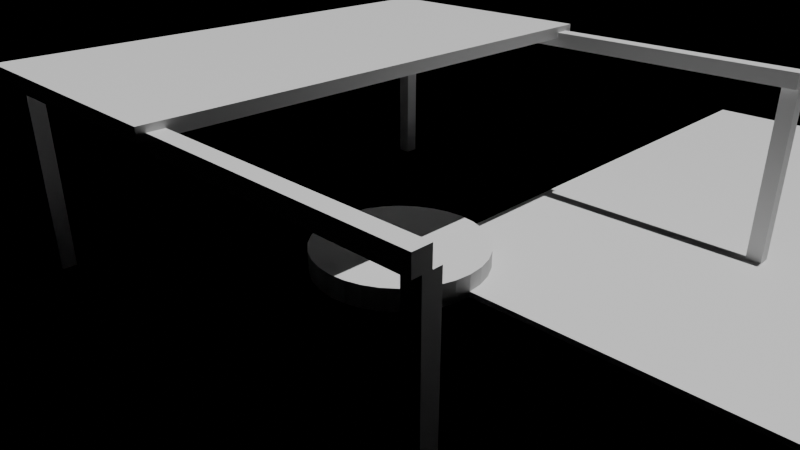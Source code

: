 # Source: e2430_after.blend  (saved by Blender 5.2.44; exported with 4.5.12 LTS)
import bpy
from mathutils import Matrix  # noqa: F401  (used for matrix-valued properties, if any)

bpy.ops.wm.read_factory_settings(use_empty=True)
scene = bpy.context.scene
scene.name = 'Scene'

# ---- materials (node trees are filled in below, after node groups)
mat_concreto_piso = bpy.data.materials.new('Concreto_Piso')
mat_madera_roble = bpy.data.materials.new('Madera_Roble')
mat_hormigon = bpy.data.materials.new('Hormigon')
mat_agua = bpy.data.materials.new('Agua')

# ---- material node trees
mat_concreto_piso.use_nodes = True; mat_concreto_piso.node_tree.nodes.clear()
_N = mat_concreto_piso.node_tree.nodes; _L = mat_concreto_piso.node_tree.links
n0 = _N.new('ShaderNodeBsdfPrincipled'); n0.name = 'Principled BSDF'; n0.location = (-200, 100)
n0.inputs[3].default_value = 1.45
n0.inputs[10].default_value = 0.005
n1 = _N.new('ShaderNodeOutputMaterial'); n1.name = 'Material Output'; n1.location = (200, 100)
_L.new(n0.outputs[0], n1.inputs[0])
n1.is_active_output = True
mat_madera_roble.use_nodes = True; mat_madera_roble.node_tree.nodes.clear()
_N = mat_madera_roble.node_tree.nodes; _L = mat_madera_roble.node_tree.links
n0 = _N.new('ShaderNodeBsdfPrincipled'); n0.name = 'Principled BSDF'; n0.location = (-200, 100)
n0.inputs[3].default_value = 1.45
n0.inputs[10].default_value = 0.005
n1 = _N.new('ShaderNodeOutputMaterial'); n1.name = 'Material Output'; n1.location = (200, 100)
_L.new(n0.outputs[0], n1.inputs[0])
n1.is_active_output = True
mat_hormigon.use_nodes = True; mat_hormigon.node_tree.nodes.clear()
_N = mat_hormigon.node_tree.nodes; _L = mat_hormigon.node_tree.links
n0 = _N.new('ShaderNodeBsdfPrincipled'); n0.name = 'Principled BSDF'; n0.location = (-200, 100)
n0.inputs[3].default_value = 1.45
n0.inputs[10].default_value = 0.005
n1 = _N.new('ShaderNodeOutputMaterial'); n1.name = 'Material Output'; n1.location = (200, 100)
_L.new(n0.outputs[0], n1.inputs[0])
n1.is_active_output = True
mat_agua.use_nodes = True; mat_agua.node_tree.nodes.clear()
_N = mat_agua.node_tree.nodes; _L = mat_agua.node_tree.links
n0 = _N.new('ShaderNodeBsdfPrincipled'); n0.name = 'Principled BSDF'; n0.location = (-200, 100)
n0.inputs[3].default_value = 1.45
n0.inputs[10].default_value = 0.005
n1 = _N.new('ShaderNodeOutputMaterial'); n1.name = 'Material Output'; n1.location = (200, 100)
_L.new(n0.outputs[0], n1.inputs[0])
n1.is_active_output = True

# ---- cameras
cam_camaraplaza = bpy.data.cameras.new('CamaraPlaza')
cam_camaraplaza.lens = 35.0

# ---- lights
light_luzsol = bpy.data.lights.new('LuzSol', 'SUN')
light_luzsol.energy = 3.0
light_luzsol.shadow_soft_size = 0.25

# ---- meshes
me_sueloplaza_mesh = bpy.data.meshes.new('SueloPlaza_mesh')
me_sueloplaza_mesh.from_pydata([(0.0, 0.0, 0.0), (9.22, 0.0, 0.0), (9.22, 12.0, 0.0), (0.0, 12.0, 0.0), (0.0, 0.0, 0.1), (9.22, 0.0, 0.1), (9.22, 12.0, 0.1), (0.0, 12.0, 0.1)], [], [(0, 3, 2, 1), (4, 5, 6, 7), (1, 2, 6, 5), (3, 0, 4, 7), (2, 3, 7, 6), (0, 1, 5, 4)])
me_sueloplaza_mesh.materials.append(mat_concreto_piso)
me_sueloplaza_mesh.update()
me_poste__4__4_cuerpo_mesh = bpy.data.meshes.new('Poste_-4_-4_Cuerpo_mesh')
me_poste__4__4_cuerpo_mesh.from_pydata([(0.0, 0.0, 0.0), (0.25, 0.0, 0.0), (0.25, 0.25, 0.0), (0.0, 0.25, 0.0), (0.0, 0.0, 3.0), (0.25, 0.0, 3.0), (0.25, 0.25, 3.0), (0.0, 0.25, 3.0)], [], [(0, 1, 2, 3), (4, 5, 6, 7), (0, 1, 5, 4), (1, 2, 6, 5), (2, 3, 7, 6), (3, 0, 4, 7)])
me_poste__4__4_cuerpo_mesh.materials.append(mat_madera_roble)
me_poste__4__4_cuerpo_mesh.update()
me_poste__4_4_cuerpo_mesh = bpy.data.meshes.new('Poste_-4_4_Cuerpo_mesh')
me_poste__4_4_cuerpo_mesh.from_pydata([(0.0, 0.0, 0.0), (0.25, 0.0, 0.0), (0.25, 0.25, 0.0), (0.0, 0.25, 0.0), (0.0, 0.0, 3.0), (0.25, 0.0, 3.0), (0.25, 0.25, 3.0), (0.0, 0.25, 3.0)], [], [(0, 1, 2, 3), (4, 5, 6, 7), (0, 1, 5, 4), (1, 2, 6, 5), (2, 3, 7, 6), (3, 0, 4, 7)])
me_poste__4_4_cuerpo_mesh.materials.append(mat_madera_roble)
me_poste__4_4_cuerpo_mesh.update()
me_poste_4__4_cuerpo_mesh = bpy.data.meshes.new('Poste_4_-4_Cuerpo_mesh')
me_poste_4__4_cuerpo_mesh.from_pydata([(0.0, 0.0, 0.0), (0.25, 0.0, 0.0), (0.25, 0.25, 0.0), (0.0, 0.25, 0.0), (0.0, 0.0, 3.0), (0.25, 0.0, 3.0), (0.25, 0.25, 3.0), (0.0, 0.25, 3.0)], [], [(0, 1, 2, 3), (4, 5, 6, 7), (0, 1, 5, 4), (1, 2, 6, 5), (2, 3, 7, 6), (3, 0, 4, 7)])
me_poste_4__4_cuerpo_mesh.materials.append(mat_madera_roble)
me_poste_4__4_cuerpo_mesh.update()
me_poste_4_4_cuerpo_mesh = bpy.data.meshes.new('Poste_4_4_Cuerpo_mesh')
me_poste_4_4_cuerpo_mesh.from_pydata([(0.0, 0.0, 0.0), (0.25, 0.0, 0.0), (0.25, 0.25, 0.0), (0.0, 0.25, 0.0), (0.0, 0.0, 3.0), (0.25, 0.0, 3.0), (0.25, 0.25, 3.0), (0.0, 0.25, 3.0)], [], [(0, 1, 2, 3), (4, 5, 6, 7), (0, 1, 5, 4), (1, 2, 6, 5), (2, 3, 7, 6), (3, 0, 4, 7)])
me_poste_4_4_cuerpo_mesh.materials.append(mat_madera_roble)
me_poste_4_4_cuerpo_mesh.update()
me_cube = bpy.data.meshes.new('Cube')
me_cube.from_pydata([(-1.0, -1.0, -1.0), (-1.0, -1.0, 1.0), (-1.0, 1.0, -1.0), (-1.0, 1.0, 1.0), (1.0, -1.0, -1.0), (1.0, -1.0, 1.0), (1.0, 1.0, -1.0), (1.0, 1.0, 1.0)], [], [(0, 1, 3, 2), (2, 3, 7, 6), (6, 7, 5, 4), (4, 5, 1, 0), (2, 6, 4, 0), (7, 3, 1, 5)])
_uv = me_cube.uv_layers.new(name='UVMap')
_uv.uv.foreach_set('vector', [0.375, 0.0, 0.625, 0.0, 0.625, 0.25, 0.375, 0.25, 0.375, 0.25, 0.625, 0.25, 0.625, 0.5, 0.375, 0.5, 0.375, 0.5, 0.625, 0.5, 0.625, 0.75, 0.375, 0.75, 0.375, 0.75, 0.625, 0.75, 0.625, 1.0, 0.375, 1.0, 0.125, 0.5, 0.375, 0.5, 0.375, 0.75, 0.125, 0.75, 0.625, 0.5, 0.875, 0.5, 0.875, 0.75, 0.625, 0.75])
me_cube.materials.append(mat_madera_roble)
me_cube.update()
me_cube_001 = bpy.data.meshes.new('Cube.001')
me_cube_001.from_pydata([(-1.0, -1.0, -1.0), (-1.0, -1.0, 1.0), (-1.0, 1.0, -1.0), (-1.0, 1.0, 1.0), (1.0, -1.0, -1.0), (1.0, -1.0, 1.0), (1.0, 1.0, -1.0), (1.0, 1.0, 1.0)], [], [(0, 1, 3, 2), (2, 3, 7, 6), (6, 7, 5, 4), (4, 5, 1, 0), (2, 6, 4, 0), (7, 3, 1, 5)])
_uv = me_cube_001.uv_layers.new(name='UVMap')
_uv.uv.foreach_set('vector', [0.375, 0.0, 0.625, 0.0, 0.625, 0.25, 0.375, 0.25, 0.375, 0.25, 0.625, 0.25, 0.625, 0.5, 0.375, 0.5, 0.375, 0.5, 0.625, 0.5, 0.625, 0.75, 0.375, 0.75, 0.375, 0.75, 0.625, 0.75, 0.625, 1.0, 0.375, 1.0, 0.125, 0.5, 0.375, 0.5, 0.375, 0.75, 0.125, 0.75, 0.625, 0.5, 0.875, 0.5, 0.875, 0.75, 0.625, 0.75])
me_cube_001.materials.append(mat_madera_roble)
me_cube_001.update()
me_cube_002 = bpy.data.meshes.new('Cube.002')
me_cube_002.from_pydata([(-1.0, -1.0, -1.0), (-1.0, -1.0, 1.0), (-1.0, 1.0, -1.0), (-1.0, 1.0, 1.0), (1.0, -1.0, -1.0), (1.0, -1.0, 1.0), (1.0, 1.0, -1.0), (1.0, 1.0, 1.0)], [], [(0, 1, 3, 2), (2, 3, 7, 6), (6, 7, 5, 4), (4, 5, 1, 0), (2, 6, 4, 0), (7, 3, 1, 5)])
_uv = me_cube_002.uv_layers.new(name='UVMap')
_uv.uv.foreach_set('vector', [0.375, 0.0, 0.625, 0.0, 0.625, 0.25, 0.375, 0.25, 0.375, 0.25, 0.625, 0.25, 0.625, 0.5, 0.375, 0.5, 0.375, 0.5, 0.625, 0.5, 0.625, 0.75, 0.375, 0.75, 0.375, 0.75, 0.625, 0.75, 0.625, 1.0, 0.375, 1.0, 0.125, 0.5, 0.375, 0.5, 0.375, 0.75, 0.125, 0.75, 0.625, 0.5, 0.875, 0.5, 0.875, 0.75, 0.625, 0.75])
me_cube_002.materials.append(mat_madera_roble)
me_cube_002.update()
me_cylinder = bpy.data.meshes.new('Cylinder')
me_cylinder.from_pydata([(0.2137, 1.63, -1.49e-08), (0.2137, 1.63, 1.49e-08), (0.1083, 1.64, -1.49e-08), (0.1083, 1.64, 1.49e-08), (0.574, 1.386, -0.2), (0.574, 1.386, 0.2), (0.8334, 1.247, -0.2), (0.8334, 1.247, 0.2), (1.061, 1.061, -0.2), (1.061, 1.061, 0.2), (1.247, 0.8334, -0.2), (1.247, 0.8334, 0.2), (1.386, 0.574, -0.2), (1.386, 0.574, 0.2), (1.471, 0.2926, -0.2), (1.471, 0.2926, 0.2), (1.5, 0.0, -0.2), (1.5, 0.0, 0.2), (1.471, -0.2926, -0.2), (1.471, -0.2926, 0.2), (1.386, -0.574, -0.2), (1.386, -0.574, 0.2), (1.247, -0.8334, -0.2), (1.247, -0.8334, 0.2), (1.061, -1.061, -0.2), (1.061, -1.061, 0.2), (0.8334, -1.247, -0.2), (0.8334, -1.247, 0.2), (0.574, -1.386, -0.2), (0.574, -1.386, 0.2), (0.2926, -1.471, -0.2), (0.2926, -1.471, 0.2), (0.0, -1.5, -0.2), (0.0, -1.5, 0.2), (-0.2926, -1.471, -0.2), (-0.2926, -1.471, 0.2), (-0.574, -1.386, -0.2), (-0.574, -1.386, 0.2), (-0.8334, -1.247, -0.2), (-0.8334, -1.247, 0.2), (-1.061, -1.061, -0.2), (-1.061, -1.061, 0.2), (-1.247, -0.8334, -0.2), (-1.247, -0.8334, 0.2), (-1.386, -0.574, -0.2), (-1.386, -0.574, 0.2), (-1.471, -0.2926, -0.2), (-1.471, -0.2926, 0.2), (-1.5, 0.0, -0.2), (-1.5, 0.0, 0.2), (-1.471, 0.2926, -0.2), (-1.471, 0.2926, 0.2), (-1.386, 0.574, -0.2), (-1.386, 0.574, 0.2), (-1.247, 0.8334, -0.2), (-1.247, 0.8334, 0.2), (-1.061, 1.061, -0.2), (-1.061, 1.061, 0.2), (-0.8334, 1.247, -0.2), (-0.8334, 1.247, 0.2), (-0.574, 1.386, -0.2), (-0.574, 1.386, 0.2), (-0.2926, 1.471, -0.2), (-0.2926, 1.471, 0.2), (0.0, 1.5, -0.2), (0.2926, 1.471, -0.2), (0.2926, 1.471, 0.2), (0.0, 1.5, 0.2), (0.2137, 1.63, -0.1), (0.1083, 1.64, -0.1), (0.1083, 1.64, -0.1), (0.2137, 1.63, -0.1)], [], [(0, 1, 71, 68), (65, 66, 5, 4), (4, 5, 7, 6), (6, 7, 9, 8), (8, 9, 11, 10), (10, 11, 13, 12), (12, 13, 15, 14), (14, 15, 17, 16), (16, 17, 19, 18), (18, 19, 21, 20), (20, 21, 23, 22), (22, 23, 25, 24), (24, 25, 27, 26), (26, 27, 29, 28), (28, 29, 31, 30), (30, 31, 33, 32), (32, 33, 35, 34), (34, 35, 37, 36), (36, 37, 39, 38), (38, 39, 41, 40), (40, 41, 43, 42), (42, 43, 45, 44), (44, 45, 47, 46), (46, 47, 49, 48), (48, 49, 51, 50), (50, 51, 53, 52), (52, 53, 55, 54), (54, 55, 57, 56), (56, 57, 59, 58), (58, 59, 61, 60), (66, 67, 63, 61, 59, 57, 55, 53, 51, 49, 47, 45, 43, 41, 39, 37, 35, 33, 31, 29, 27, 25, 23, 21, 19, 17, 15, 13, 11, 9, 7, 5), (60, 61, 63, 62), (62, 63, 67, 64), (64, 65, 4, 6, 8, 10, 12, 14, 16, 18, 20, 22, 24, 26, 28, 30, 32, 34, 36, 38, 40, 42, 44, 46, 48, 50, 52, 54, 56, 58, 60, 62), (0, 2, 65, 64), (3, 1, 67, 66), (1, 0, 64, 67), (2, 3, 66, 65), (68, 71, 70, 69), (2, 0, 68, 69), (3, 2, 69, 70), (1, 3, 70, 71)])
_uv = me_cylinder.uv_layers.new(name='UVMap')
_uv.uv.foreach_set('vector', [0.9787, 0.75, 0.9787, 0.75, 0.9787, 0.75, 0.9787, 0.75, 0.9688, 0.5, 0.9688, 1.0, 0.9375, 1.0, 0.9375, 0.5, 0.9375, 0.5, 0.9375, 1.0, 0.9062, 1.0, 0.9062, 0.5, 0.9062, 0.5, 0.9062, 1.0, 0.875, 1.0, 0.875, 0.5, 0.875, 0.5, 0.875, 1.0, 0.8438, 1.0, 0.8438, 0.5, 0.8438, 0.5, 0.8438, 1.0, 0.8125, 1.0, 0.8125, 0.5, 0.8125, 0.5, 0.8125, 1.0, 0.7812, 1.0, 0.7812, 0.5, 0.7812, 0.5, 0.7812, 1.0, 0.75, 1.0, 0.75, 0.5, 0.75, 0.5, 0.75, 1.0, 0.7188, 1.0, 0.7188, 0.5, 0.7188, 0.5, 0.7188, 1.0, 0.6875, 1.0, 0.6875, 0.5, 0.6875, 0.5, 0.6875, 1.0, 0.6562, 1.0, 0.6562, 0.5, 0.6562, 0.5, 0.6562, 1.0, 0.625, 1.0, 0.625, 0.5, 0.625, 0.5, 0.625, 1.0, 0.5938, 1.0, 0.5938, 0.5, 0.5938, 0.5, 0.5938, 1.0, 0.5625, 1.0, 0.5625, 0.5, 0.5625, 0.5, 0.5625, 1.0, 0.5312, 1.0, 0.5312, 0.5, 0.5312, 0.5, 0.5312, 1.0, 0.5, 1.0, 0.5, 0.5, 0.5, 0.5, 0.5, 1.0, 0.4688, 1.0, 0.4688, 0.5, 0.4688, 0.5, 0.4688, 1.0, 0.4375, 1.0, 0.4375, 0.5, 0.4375, 0.5, 0.4375, 1.0, 0.4062, 1.0, 0.4062, 0.5, 0.4062, 0.5, 0.4062, 1.0, 0.375, 1.0, 0.375, 0.5, 0.375, 0.5, 0.375, 1.0, 0.3438, 1.0, 0.3438, 0.5, 0.3438, 0.5, 0.3438, 1.0, 0.3125, 1.0, 0.3125, 0.5, 0.3125, 0.5, 0.3125, 1.0, 0.2812, 1.0, 0.2812, 0.5, 0.2812, 0.5, 0.2812, 1.0, 0.25, 1.0, 0.25, 0.5, 0.25, 0.5, 0.25, 1.0, 0.2188, 1.0, 0.2188, 0.5, 0.2188, 0.5, 0.2188, 1.0, 0.1875, 1.0, 0.1875, 0.5, 0.1875, 0.5, 0.1875, 1.0, 0.1562, 1.0, 0.1562, 0.5, 0.1562, 0.5, 0.1562, 1.0, 0.125, 1.0, 0.125, 0.5, 0.125, 0.5, 0.125, 1.0, 0.09375, 1.0, 0.09375, 0.5, 0.09375, 0.5, 0.09375, 1.0, 0.0625, 1.0, 0.0625, 0.5, 0.2968, 0.4854, 0.25, 0.49, 0.2032, 0.4854, 0.1582, 0.4717, 0.1167, 0.4496, 0.08029, 0.4197, 0.05045, 0.3833, 0.02827, 0.3418, 0.01461, 0.2968, 0.01, 0.25, 0.01461, 0.2032, 0.02827, 0.1582, 0.05045, 0.1167, 0.08029, 0.08029, 0.1167, 0.05045, 0.1582, 0.02827, 0.2032, 0.01461, 0.25, 0.01, 0.2968, 0.01461, 0.3418, 0.02827, 0.3833, 0.05045, 0.4197, 0.08029, 0.4496, 0.1167, 0.4717, 0.1582, 0.4854, 0.2032, 0.49, 0.25, 0.4854, 0.2968, 0.4717, 0.3418, 0.4496, 0.3833, 0.4197, 0.4197, 0.3833, 0.4496, 0.3418, 0.4717, 0.0625, 0.5, 0.0625, 1.0, 0.03125, 1.0, 0.03125, 0.5, 0.03125, 0.5, 0.03125, 1.0, 0.0, 1.0, 0.0, 0.5, 0.75, 0.49, 0.7968, 0.4854, 0.8418, 0.4717, 0.8833, 0.4496, 0.9197, 0.4197, 0.9496, 0.3833, 0.9717, 0.3418, 0.9854, 0.2968, 0.99, 0.25, 0.9854, 0.2032, 0.9717, 0.1582, 0.9496, 0.1167, 0.9197, 0.08029, 0.8833, 0.05045, 0.8418, 0.02827, 0.7968, 0.01461, 0.75, 0.01, 0.7032, 0.01461, 0.6582, 0.02827, 0.6167, 0.05045, 0.5803, 0.08029, 0.5504, 0.1167, 0.5283, 0.1582, 0.5146, 0.2032, 0.51, 0.25, 0.5146, 0.2968, 0.5283, 0.3418, 0.5504, 0.3833, 0.5803, 0.4197, 0.6167, 0.4496, 0.6582, 0.4717, 0.7032, 0.4854, 0.9787, 0.75, 0.99, 0.75, 0.9688, 0.5, 1.0, 0.5, 0.99, 0.75, 0.9787, 0.75, 1.0, 1.0, 0.9688, 1.0, 0.9787, 0.75, 0.9787, 0.75, 1.0, 0.5, 1.0, 1.0, 0.99, 0.75, 0.99, 0.75, 0.9688, 1.0, 0.9688, 0.5, 0.9787, 0.75, 0.9787, 0.75, 0.99, 0.75, 0.99, 0.75, 0.99, 0.75, 0.9787, 0.75, 0.9787, 0.75, 0.99, 0.75, 0.99, 0.75, 0.99, 0.75, 0.99, 0.75, 0.99, 0.75, 0.9787, 0.75, 0.99, 0.75, 0.99, 0.75, 0.9787, 0.75])
me_cylinder.materials.append(mat_hormigon)
me_cylinder.update()
me_plane = bpy.data.meshes.new('Plane')
me_plane.from_pydata([(-1.3, -1.3, 0.0), (1.3, -1.3, 0.0), (-1.3, 1.3, 0.0), (1.3, 1.3, 0.0)], [], [(0, 1, 3, 2)])
_uv = me_plane.uv_layers.new(name='UVMap')
_uv.uv.foreach_set('vector', [0.0, 0.0, 1.0, 0.0, 1.0, 1.0, 0.0, 1.0])
me_plane.materials.append(mat_agua)
me_plane.update()

# ---- objects
ob_sueloplaza_solido = bpy.data.objects.new('SueloPlaza_Solido', me_sueloplaza_mesh)
ob_sueloplaza = bpy.data.objects.new('SueloPlaza', None)
ob_poste__4__4 = bpy.data.objects.new('Poste_-4_-4', None)
ob_poste__4__4_cuerpo = bpy.data.objects.new('Poste_-4_-4_Cuerpo', me_poste__4__4_cuerpo_mesh)
ob_poste__4_4 = bpy.data.objects.new('Poste_-4_4', None)
ob_poste__4_4_cuerpo = bpy.data.objects.new('Poste_-4_4_Cuerpo', me_poste__4_4_cuerpo_mesh)
ob_poste_4__4 = bpy.data.objects.new('Poste_4_-4', None)
ob_poste_4__4_cuerpo = bpy.data.objects.new('Poste_4_-4_Cuerpo', me_poste_4__4_cuerpo_mesh)
ob_poste_4_4 = bpy.data.objects.new('Poste_4_4', None)
ob_poste_4_4_cuerpo = bpy.data.objects.new('Poste_4_4_Cuerpo', me_poste_4_4_cuerpo_mesh)
ob_vigaprincipal_1 = bpy.data.objects.new('VigaPrincipal_1', me_cube)
ob_vigaprincipal_2 = bpy.data.objects.new('VigaPrincipal_2', me_cube_001)
ob_vigatransversal_base = bpy.data.objects.new('VigaTransversal_Base', me_cube_002)
ob_fuentebase = bpy.data.objects.new('FuenteBase', me_cylinder)
ob_aguafuente = bpy.data.objects.new('AguaFuente', me_plane)
ob_luzsol = bpy.data.objects.new('LuzSol', light_luzsol)
ob_camaraplaza = bpy.data.objects.new('CamaraPlaza', cam_camaraplaza)

# ---- transforms, parenting, visibility, modifiers, constraints
ob_sueloplaza_solido.parent = ob_sueloplaza
ob_sueloplaza_solido.location = (0.0, 0.0, 0.0)
ob_sueloplaza.location = (0.0, 0.0, 0.0)
ob_sueloplaza.empty_display_type = 'ARROWS'
ob_poste__4__4.location = (-4.0, -4.0, 0.0)
ob_poste__4__4.empty_display_type = 'ARROWS'
ob_poste__4__4_cuerpo.parent = ob_poste__4__4
ob_poste__4__4_cuerpo.location = (0.0, 0.0, 0.0)
ob_poste__4_4.location = (-4.0, 4.0, 0.0)
ob_poste__4_4.empty_display_type = 'ARROWS'
ob_poste__4_4_cuerpo.parent = ob_poste__4_4
ob_poste__4_4_cuerpo.location = (0.0, 0.0, 0.0)
ob_poste_4__4.location = (4.0, -4.0, 0.0)
ob_poste_4__4.empty_display_type = 'ARROWS'
ob_poste_4__4_cuerpo.parent = ob_poste_4__4
ob_poste_4__4_cuerpo.location = (0.0, 0.0, 0.0)
ob_poste_4_4.location = (4.0, 4.0, 0.0)
ob_poste_4_4.empty_display_type = 'ARROWS'
ob_poste_4_4_cuerpo.parent = ob_poste_4_4
ob_poste_4_4_cuerpo.location = (0.0, 0.0, 0.0)
ob_vigaprincipal_1.location = (0.0, -4.0, 3.125)
ob_vigaprincipal_1.scale = (4.25, 0.125, 0.125)
ob_vigaprincipal_2.location = (0.0, 4.0, 3.125)
ob_vigaprincipal_2.scale = (4.25, 0.125, 0.125)
ob_vigatransversal_base.location = (-4.0, 0.0, 3.25)
ob_vigatransversal_base.scale = (0.1, 4.25, 0.1)
_m = ob_vigatransversal_base.modifiers.new('ArrayVigas', 'ARRAY')
_m.count = 21
_m.constant_offset_displace = (0.4, 0.0, 0.0)
ob_fuentebase.location = (0.0, 0.0, 0.2)
ob_aguafuente.location = (0.0, 0.0, 0.2)
_m = ob_aguafuente.modifiers.new('Subsurf', 'SUBSURF')
_m.levels = 5
_m = ob_aguafuente.modifiers.new('Displace', 'DISPLACE')
_m.strength = 0.05
ob_luzsol.location = (5.0, -5.0, 10.0)
ob_camaraplaza.location = (8.0, -8.0, 6.0)
ob_camaraplaza.rotation_euler = (1.134, 0.0, 0.7854)

# ---- collection membership
scene.collection.objects.link(ob_sueloplaza_solido)
scene.collection.objects.link(ob_sueloplaza)
scene.collection.objects.link(ob_poste__4__4)
scene.collection.objects.link(ob_poste__4__4_cuerpo)
scene.collection.objects.link(ob_poste__4_4)
scene.collection.objects.link(ob_poste__4_4_cuerpo)
scene.collection.objects.link(ob_poste_4__4)
scene.collection.objects.link(ob_poste_4__4_cuerpo)
scene.collection.objects.link(ob_poste_4_4)
scene.collection.objects.link(ob_poste_4_4_cuerpo)
scene.collection.objects.link(ob_vigaprincipal_1)
scene.collection.objects.link(ob_vigaprincipal_2)
scene.collection.objects.link(ob_vigatransversal_base)
scene.collection.objects.link(ob_fuentebase)
scene.collection.objects.link(ob_aguafuente)
scene.collection.objects.link(ob_luzsol)
scene.collection.objects.link(ob_camaraplaza)

# ---- scene / render settings (as saved in the file)
scene.camera = ob_camaraplaza
scene.frame_start = 1; scene.frame_end = 250; scene.frame_set(1)
scene.render.engine = 'BLENDER_EEVEE_NEXT'
scene.render.bake_bias = 0.0
scene.render.bake_samples = 0
scene.render.compositor_device = 'GPU'
scene.eevee.use_volume_custom_range = False
scene.eevee.fast_gi_thickness_near = 0.1
scene.eevee.fast_gi_thickness_far = 0.0
scene.eevee.ray_tracing_options.screen_trace_thickness = 0.1
bpy.context.view_layer.update()
